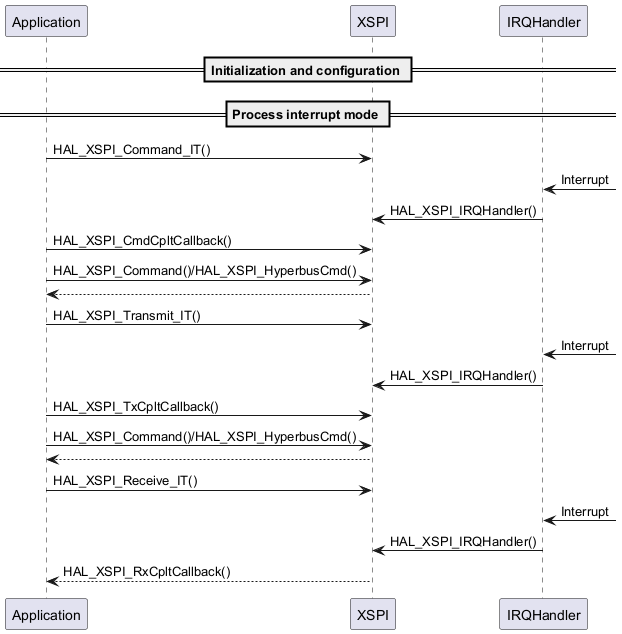

The diagram above was rendered by PlantUML. Its source (embedded in the PNG):
@startuml

  == Initialization and configuration ==

  == Process interrupt mode ==
  "Application" -> "XSPI" : HAL_XSPI_Command_IT()
  "IRQHandler" <-  : Interrupt
  "IRQHandler" -> "XSPI" : HAL_XSPI_IRQHandler()
  "Application" -> "XSPI" : HAL_XSPI_CmdCpltCallback()


  "Application" -> "XSPI" : HAL_XSPI_Command()/HAL_XSPI_HyperbusCmd()
  "XSPI" --> "Application" :

  "Application" -> "XSPI" : HAL_XSPI_Transmit_IT()

  "IRQHandler" <-  : Interrupt
  "IRQHandler" -> "XSPI" : HAL_XSPI_IRQHandler()
  "Application" -> "XSPI" : HAL_XSPI_TxCpltCallback()

  "Application" -> "XSPI" : HAL_XSPI_Command()/HAL_XSPI_HyperbusCmd()
  "XSPI" --> "Application" :

  "Application" -> "XSPI" : HAL_XSPI_Receive_IT()
  "IRQHandler" <-  : Interrupt
  "IRQHandler" -> "XSPI" : HAL_XSPI_IRQHandler()
  "XSPI" --> "Application" : HAL_XSPI_RxCpltCallback()

@enduml